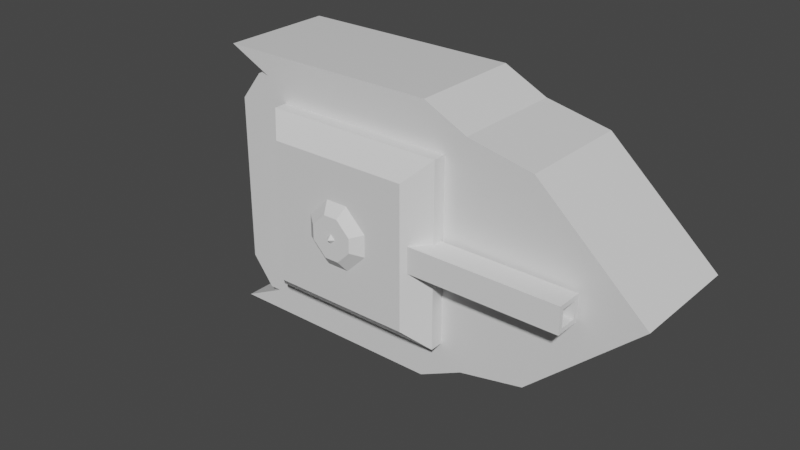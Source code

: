 # Source: Tank.blend  (saved by Blender 2.83.18; exported with 4.5.12 LTS)
import bpy
from mathutils import Matrix  # noqa: F401  (used for matrix-valued properties, if any)

bpy.ops.wm.read_factory_settings(use_empty=True)
scene = bpy.context.scene
scene.name = 'Scene'

# ---- collections
col_collection = bpy.data.collections.new('Collection'); scene.collection.children.link(col_collection)

# ---- materials (node trees are filled in below, after node groups)
mat_material = bpy.data.materials.new('Material')
mat_material.alpha_threshold = 0.0
mat_material.use_transparent_shadow = False
mat_material.line_color = (0.0, 0.0, 0.0, 1.0)

# ---- material node trees
mat_material.use_nodes = True; mat_material.node_tree.nodes.clear()
_N = mat_material.node_tree.nodes; _L = mat_material.node_tree.links
n0 = _N.new('ShaderNodeOutputMaterial'); n0.name = 'Material Output'; n0.location = (300, 300)
n1 = _N.new('ShaderNodeBsdfPrincipled'); n1.name = 'Principled BSDF'; n1.location = (10, 300)
n1.distribution = 'GGX'
n1.subsurface_method = 'BURLEY'
n1.inputs[2].default_value = 0.4
n1.inputs[3].default_value = 1.45
n1.inputs[27].default_value = (0.0, 0.0, 0.0, 1.0)
n1.inputs[28].default_value = 1.0
_L.new(n1.outputs[0], n0.inputs[0])
n0.is_active_output = True

# ---- world
world_world = bpy.data.worlds.new('World'); scene.world = world_world
world_world.use_nodes = True; world_world.node_tree.nodes.clear()
_N = world_world.node_tree.nodes; _L = world_world.node_tree.links
n0 = _N.new('ShaderNodeOutputWorld'); n0.name = 'World Output'; n0.location = (300, 300)
n1 = _N.new('ShaderNodeBackground'); n1.name = 'Background'; n1.location = (10, 300)
n1.inputs[0].default_value = (0.05088, 0.05088, 0.05088, 1.0)
_L.new(n1.outputs[0], n0.inputs[0])
n0.is_active_output = True
world_world.color = (0.05088, 0.05088, 0.05088)
world_world.use_sun_shadow = False
world_world.sun_shadow_jitter_overblur = 0.0

# ---- meshes
me_cube = bpy.data.meshes.new('Cube')
me_cube.from_pydata([(1.33, 1.142, -0.6311), (0.8228, -0.8228, -1.0), (-1.0, 1.142, -0.6311), (-1.0, -1.142, -0.6311), (-0.8228, 0.8228, -1.0), (-0.8228, -0.8228, -1.0), (0.8228, 0.8228, -1.0), (1.0, -1.0, 0.6311), (-1.0, -1.0, 0.6311), (1.0, 1.0, 0.6311), (1.33, -1.142, -0.6311), (-1.0, 1.0, 0.6311), (1.237, 1.237, 0.6311), (1.237, 1.237, -0.6311), (-1.237, -1.237, -0.6311), (-1.237, -1.237, 0.6311), (1.237, -1.237, 0.6311), (1.237, -1.237, -0.6311), (-1.237, 1.237, 0.6311), (-1.237, 1.237, -0.6311), (-1.952, -1.089, -0.6311), (-1.952, -1.089, 0.6311), (-1.952, 1.089, 0.6311), (-1.952, 1.089, -0.6311), (1.363, 1.237, 0.6311), (1.363, 1.237, -0.6311), (1.363, -1.237, 0.6311), (1.363, -1.237, -0.6311), (1.72, 1.473, 0.6311), (1.72, 1.473, -0.6311), (-0.7537, -1.473, -0.6311), (-0.7537, -1.473, 0.6311), (1.72, -1.473, 0.6311), (1.72, -1.473, -0.6311), (-0.7537, 1.473, 0.6311), (-0.7537, 1.473, -0.6311), (-0.8228, 0.0, -1.0), (0.8228, 0.0, -1.0), (-2.373, 0.0, -0.6311), (1.0, 0.0, 0.6311), (-1.0, 0.0, 0.6311), (1.33, 0.0, -0.6311), (1.237, 0.0, 0.6311), (-1.237, 0.0, 0.6311), (-3.158, 0.0, -0.6311), (-3.158, 0.0, 0.6311), (1.604, -0.9225, 0.6311), (1.604, 0.9225, 0.6311), (1.479, 0.0, 0.6311), (1.604, 0.9225, -0.6311), (1.604, -0.9225, -0.6311), (1.479, 0.0, -0.6311), (-1.0, 0.0, -1.0), (-1.0, -1.0, -1.0), (1.0, 1.0, -1.0), (-1.0, 1.0, -1.0), (1.0, -1.0, -1.0), (1.0, 0.0, -1.0), (-0.8228, 0.0, -0.7921), (-0.8228, -0.8228, -0.7921), (0.8228, 0.8228, -0.7921), (-0.8228, 0.8228, -0.7921), (0.8228, -0.8228, -0.7921), (0.8228, 0.0, -0.7921), (0.779, 0.779, 1.0), (1.0, 1.0, 0.779), (1.0, -1.0, 0.779), (0.779, -0.779, 1.0), (-0.779, 0.779, 1.0), (-1.0, 1.0, 0.779), (-0.779, -0.779, 1.0), (-1.0, -1.0, 0.779), (1.0, 0.0, 0.779), (0.779, 0.0, 1.0), (-1.0, 0.0, 0.779), (-0.779, 0.0, 1.0)], [], [(7, 39, 72, 66), (7, 8, 15, 16), (3, 10, 17, 14), (11, 9, 12, 18), (2, 0, 54, 55), (73, 75, 70, 67), (8, 7, 66, 71), (10, 3, 53, 56), (39, 9, 65, 72), (41, 10, 56, 57), (15, 14, 30, 31), (18, 19, 23, 22), (16, 17, 27, 26), (19, 18, 34, 35), (40, 11, 18, 43), (39, 7, 16, 42), (0, 2, 19, 13), (44, 45, 22, 23), (14, 15, 21, 20), (43, 18, 22, 45), (12, 42, 48, 47, 24), (13, 12, 24, 25), (10, 41, 0, 13, 25, 49, 51, 50, 27, 17), (25, 24, 47, 49), (33, 32, 31, 30), (35, 34, 28, 29), (18, 12, 28, 34), (14, 17, 33, 30), (16, 15, 31, 32), (17, 16, 32, 33), (12, 13, 29, 28), (13, 19, 35, 29), (50, 46, 26, 27), (15, 43, 45, 21), (2, 38, 3, 14, 20, 44, 23, 19), (20, 21, 45, 44), (9, 39, 42, 12), (8, 40, 43, 15), (0, 41, 57, 54), (40, 8, 71, 74), (11, 40, 74, 69), (9, 11, 69, 65), (46, 47, 48), (49, 50, 51), (46, 50, 49, 47), (42, 16, 26, 46, 48), (37, 1, 62, 63), (36, 5, 53, 52), (6, 4, 55, 54), (5, 1, 56, 53), (37, 6, 54, 57), (4, 36, 52, 55), (1, 37, 57, 56), (61, 60, 63, 62, 59, 58), (6, 37, 63, 60), (4, 6, 60, 61), (36, 4, 61, 58), (1, 5, 59, 62), (5, 36, 58, 59), (67, 70, 71, 66), (73, 67, 66, 72), (75, 68, 69, 74), (68, 64, 65, 69), (64, 73, 72, 65), (70, 75, 74, 71), (64, 68, 75, 73), (3, 38, 53), (52, 53, 38), (52, 38, 55), (55, 38, 2)])
_uv = me_cube.uv_layers.new(name='UVMap')
_uv.uv.foreach_set('vector', [0.5789, 0.75, 0.5789, 0.625, 0.5974, 0.625, 0.5974, 0.75, 0.5789, 0.75, 0.5789, 1.0, 0.5789, 1.0, 0.5789, 0.75, 0.4211, 1.0, 0.4211, 0.75, 0.4211, 0.75, 0.4211, 1.0, 0.5789, 0.25, 0.5789, 0.5, 0.5789, 0.5, 0.5789, 0.25, 0.4211, 0.25, 0.4211, 0.5, 0.375, 0.5, 0.375, 0.25, 0.6526, 0.625, 0.8474, 0.625, 0.8474, 0.7224, 0.6526, 0.7224, 0.5789, 1.0, 0.5789, 0.75, 0.5974, 0.75, 0.5974, 1.0, 0.4211, 0.75, 0.4211, 1.0, 0.375, 1.0, 0.375, 0.75, 0.5789, 0.625, 0.5789, 0.5, 0.5974, 0.5, 0.5974, 0.625, 0.4211, 0.625, 0.4211, 0.75, 0.375, 0.75, 0.375, 0.625, 0.5789, 1.0, 0.4211, 1.0, 0.4211, 1.0, 0.5789, 1.0, 0.5789, 0.25, 0.4211, 0.25, 0.4211, 0.25, 0.5789, 0.25, 0.5789, 0.75, 0.4211, 0.75, 0.4211, 0.75, 0.5789, 0.75, 0.4211, 0.25, 0.5789, 0.25, 0.5789, 0.25, 0.4211, 0.25, 0.5789, 0.125, 0.5789, 0.25, 0.5789, 0.25, 0.5789, 0.125, 0.5789, 0.625, 0.5789, 0.75, 0.5789, 0.75, 0.5789, 0.625, 0.4211, 0.5, 0.4211, 0.25, 0.4211, 0.25, 0.4211, 0.5, 0.4211, 0.125, 0.5789, 0.125, 0.5789, 0.25, 0.4211, 0.25, 0.4211, 1.0, 0.5789, 1.0, 0.5789, 1.0, 0.4211, 1.0, 0.5789, 0.125, 0.5789, 0.25, 0.5789, 0.25, 0.5789, 0.125, 0.5789, 0.5, 0.5789, 0.625, 0.5789, 0.625, 0.5789, 0.5318, 0.5789, 0.5, 0.4211, 0.5, 0.5789, 0.5, 0.5789, 0.5, 0.4211, 0.5, 0.4211, 0.75, 0.4211, 0.625, 0.4211, 0.5, 0.4211, 0.5, 0.4211, 0.5, 0.4211, 0.5318, 0.4211, 0.625, 0.4211, 0.7182, 0.4211, 0.75, 0.4211, 0.75, 0.4211, 0.5, 0.5789, 0.5, 0.5789, 0.5318, 0.4211, 0.5318, 0.4211, 0.75, 0.5789, 0.75, 0.5789, 1.0, 0.4211, 1.0, 0.4211, 0.25, 0.5789, 0.25, 0.5789, 0.5, 0.4211, 0.5, 0.5789, 0.25, 0.5789, 0.5, 0.5789, 0.5, 0.5789, 0.25, 0.4211, 1.0, 0.4211, 0.75, 0.4211, 0.75, 0.4211, 1.0, 0.5789, 0.75, 0.5789, 1.0, 0.5789, 1.0, 0.5789, 0.75, 0.4211, 0.75, 0.5789, 0.75, 0.5789, 0.75, 0.4211, 0.75, 0.5789, 0.5, 0.4211, 0.5, 0.4211, 0.5, 0.5789, 0.5, 0.4211, 0.5, 0.4211, 0.25, 0.4211, 0.25, 0.4211, 0.5, 0.4211, 0.7182, 0.5789, 0.7182, 0.5789, 0.75, 0.4211, 0.75, 0.5789, 0.0, 0.5789, 0.125, 0.5789, 0.125, 0.5789, 0.0, 0.4211, 0.25, 0.4211, 0.125, 0.4211, 0.0, 0.4211, 0.0, 0.4211, 0.0, 0.4211, 0.125, 0.4211, 0.25, 0.4211, 0.25, 0.4211, 0.0, 0.5789, 0.0, 0.5789, 0.125, 0.4211, 0.125, 0.5789, 0.5, 0.5789, 0.625, 0.5789, 0.625, 0.5789, 0.5, 0.5789, 0.0, 0.5789, 0.125, 0.5789, 0.125, 0.5789, 0.0, 0.4211, 0.5, 0.4211, 0.625, 0.375, 0.625, 0.375, 0.5, 0.5789, 0.125, 0.5789, 0.0, 0.5974, 0.0, 0.5974, 0.125, 0.5789, 0.25, 0.5789, 0.125, 0.5974, 0.125, 0.5974, 0.25, 0.5789, 0.5, 0.5789, 0.25, 0.5974, 0.25, 0.5974, 0.5, 0.5789, 0.7182, 0.5789, 0.5318, 0.5789, 0.625, 0.4211, 0.5318, 0.4211, 0.7182, 0.4211, 0.625, 0.5789, 0.7182, 0.4211, 0.7182, 0.4211, 0.5318, 0.5789, 0.5318, 0.5789, 0.625, 0.5789, 0.75, 0.5789, 0.75, 0.5789, 0.7182, 0.5789, 0.625, 0.3529, 0.625, 0.3529, 0.7279, 0.3529, 0.7279, 0.3529, 0.625, 0.1471, 0.625, 0.1471, 0.7279, 0.125, 0.75, 0.125, 0.625, 0.3529, 0.5221, 0.1471, 0.5221, 0.125, 0.5, 0.375, 0.5, 0.1471, 0.7279, 0.3529, 0.7279, 0.375, 0.75, 0.125, 0.75, 0.3529, 0.625, 0.3529, 0.5221, 0.375, 0.5, 0.375, 0.625, 0.1471, 0.5221, 0.1471, 0.625, 0.125, 0.625, 0.125, 0.5, 0.3529, 0.7279, 0.3529, 0.625, 0.375, 0.625, 0.375, 0.75, 0.1471, 0.5221, 0.3529, 0.5221, 0.3529, 0.625, 0.3529, 0.7279, 0.1471, 0.7279, 0.1471, 0.625, 0.3529, 0.5221, 0.3529, 0.625, 0.3529, 0.625, 0.3529, 0.5221, 0.1471, 0.5221, 0.3529, 0.5221, 0.3529, 0.5221, 0.1471, 0.5221, 0.1471, 0.625, 0.1471, 0.5221, 0.1471, 0.5221, 0.1471, 0.625, 0.3529, 0.7279, 0.1471, 0.7279, 0.1471, 0.7279, 0.3529, 0.7279, 0.1471, 0.7279, 0.1471, 0.625, 0.1471, 0.625, 0.1471, 0.7279, 0.6526, 0.7224, 0.8474, 0.7224, 0.875, 0.75, 0.625, 0.75, 0.6526, 0.625, 0.6526, 0.7224, 0.5974, 0.75, 0.5974, 0.625, 0.8474, 0.625, 0.8474, 0.5276, 0.875, 0.5, 0.875, 0.625, 0.8474, 0.5276, 0.6526, 0.5276, 0.625, 0.5, 0.875, 0.5, 0.6526, 0.5276, 0.6526, 0.625, 0.5974, 0.625, 0.5974, 0.5, 0.8474, 0.7224, 0.8474, 0.625, 0.875, 0.625, 0.875, 0.75, 0.6526, 0.5276, 0.8474, 0.5276, 0.8474, 0.625, 0.6526, 0.625, 0.4211, 1.0, 0.4211, 0.125, 0.375, 1.0, 0.125, 0.625, 0.375, 1.0, 0.4211, 0.125, 0.125, 0.625, 0.4211, 0.125, 0.125, 0.5, 0.125, 0.5, 0.4211, 0.125, 0.4211, 0.25])
me_cube.materials.append(mat_material)
me_cube.use_remesh_preserve_volume = False
me_cube.use_remesh_preserve_attributes = False
me_cube.use_mirror_vertex_groups = False
me_cube.update()
me_cube_001 = bpy.data.meshes.new('Cube.001')
me_cube_001.from_pydata([(1.686, -0.5834, -1.092), (0.5834, -1.686, -1.092), (0.5834, 1.686, -1.092), (1.686, 0.5834, -1.092), (-1.686, 0.5834, -1.092), (-0.5834, 1.686, -1.092), (-0.5834, -1.686, -1.092), (-1.686, -0.5834, -1.092), (-0.346, -1.0, -0.5306), (-1.0, -0.346, -0.5306), (-1.0, -0.346, 0.1529), (-0.346, -1.0, 0.1529), (-1.0, 0.346, -0.5306), (-0.346, 1.0, -0.5306), (-0.346, 1.0, 0.1529), (-1.0, 0.346, 0.1529), (0.8479, -0.4981, -0.3154), (0.4981, -0.8479, -0.3154), (0.4981, -0.8479, -0.06225), (0.8479, -0.4981, -0.06225), (0.4981, 0.8479, -0.3154), (0.8479, 0.4981, -0.3154), (0.8479, 0.4981, -0.06225), (0.4981, 0.8479, -0.06225), (-0.01022, -0.1163, 0.4973), (-0.1163, -0.01022, 0.4973), (-0.1163, 0.01022, 0.4973), (-0.01022, 0.1163, 0.4973), (0.01022, 0.1163, 0.4973), (0.1163, 0.01022, 0.4973), (0.1163, -0.01022, 0.4973), (0.01022, -0.1163, 0.4973), (-5.995, -0.224, 0.03097), (-5.995, -0.224, -0.4086), (-5.995, 0.224, -0.4086), (-5.995, 0.224, 0.03097), (-5.995, -0.346, 0.1529), (-5.995, -0.346, -0.5306), (-5.995, 0.346, -0.5306), (-5.995, 0.346, 0.1529), (-3.269, -0.224, 0.03097), (-3.269, -0.224, -0.4086), (-3.269, 0.224, -0.4086), (-3.269, 0.224, 0.03097), (0.346, 1.0, 0.1529), (1.0, 0.2632, 0.07014), (1.0, 0.2632, -0.4478), (0.346, 1.0, -0.5306), (1.0, -0.2632, 0.07014), (0.346, -1.0, 0.1529), (0.346, -1.0, -0.5306), (1.0, -0.2632, -0.4478), (1.386, 1.036, -0.06225), (1.386, 1.036, -0.3154), (1.386, -1.036, -0.06225), (1.386, -1.036, -0.3154), (1.0, 0.346, 0.1529), (1.0, 0.346, -0.5306), (1.0, -0.346, -0.5306), (1.0, -0.346, 0.1529), (1.219, 0.0, 0.07014), (1.219, 0.0, -0.4478), (-0.1924, -0.5563, 0.4973), (-0.5563, -0.1924, 0.4973), (-0.5563, 0.1925, 0.4973), (-0.1924, 0.5563, 0.4973), (0.1925, 0.5563, 0.4973), (0.5563, 0.1925, 0.4973), (0.5563, -0.1924, 0.4973), (0.1925, -0.5563, 0.4973), (1.304e-08, 1.304e-08, 0.6038), (-2.242, -0.346, -0.1888), (-2.242, 0.346, -0.1888)], [], [(50, 49, 11, 8), (51, 46, 61), (4, 5, 2, 3, 0, 1, 6, 7), (56, 44, 66, 67), (10, 15, 39, 36), (13, 14, 44, 47), (10, 71, 11), (9, 8, 71), (19, 18, 54), (17, 16, 55), (50, 8, 6, 1), (13, 47, 2, 5), (12, 13, 5, 4), (8, 9, 7, 6), (57, 58, 0, 3), (9, 12, 4, 7), (58, 50, 1, 0), (47, 57, 3, 2), (25, 24, 70), (14, 15, 64, 65), (10, 11, 62, 63), (59, 56, 67, 68), (15, 10, 63, 64), (44, 14, 65, 66), (49, 59, 68, 69), (11, 49, 69, 62), (33, 32, 40, 41), (15, 72, 12, 38, 39), (12, 9, 37, 38), (9, 71, 10, 36, 37), (32, 33, 37, 36), (34, 35, 39, 38), (33, 34, 38, 37), (35, 32, 36, 39), (41, 40, 43, 42), (32, 35, 43, 40), (35, 34, 42, 43), (34, 33, 41, 42), (22, 23, 44, 56), (21, 22, 56, 57), (20, 21, 57, 47), (23, 20, 47, 44), (18, 19, 59, 49), (17, 18, 49, 50), (16, 17, 50, 58), (19, 16, 58, 59), (18, 17, 55, 54), (21, 20, 53), (23, 22, 52), (16, 19, 54, 55), (22, 21, 53, 52), (20, 23, 52, 53), (45, 46, 57, 56), (51, 48, 59, 58), (46, 51, 58, 57), (48, 45, 56, 59), (46, 45, 60, 61), (45, 48, 60), (48, 51, 61, 60), (24, 25, 63, 62), (26, 27, 65, 64), (28, 29, 67, 66), (30, 31, 69, 68), (25, 26, 64, 63), (31, 24, 62, 69), (29, 30, 68, 67), (27, 28, 66, 65), (28, 27, 70), (24, 31, 70), (31, 30, 70), (27, 26, 70), (30, 29, 70), (26, 25, 70), (29, 28, 70), (11, 71, 8), (15, 14, 72), (13, 72, 14), (12, 72, 13)])
_uv = me_cube_001.uv_layers.new(name='CarteUV')
_uv.uv.foreach_set('vector', [0.375, 0.8318, 0.625, 0.8318, 0.625, 0.9182, 0.375, 0.9182, 0.4053, 0.6579, 0.4053, 0.5921, 0.4053, 0.6579, 0.125, 0.5818, 0.2068, 0.5, 0.2932, 0.5, 0.375, 0.5818, 0.375, 0.6682, 0.2932, 0.75, 0.2068, 0.75, 0.125, 0.6682, 0.625, 0.5818, 0.625, 0.4182, 0.625, 0.4182, 0.625, 0.5818, 0.625, 0.08175, 0.625, 0.1682, 0.625, 0.1682, 0.625, 0.08175, 0.375, 0.3318, 0.625, 0.3318, 0.625, 0.4182, 0.375, 0.4182, 0.625, 1.0, 0.5, 1.0, 0.625, 0.9182, 0.375, 1.0, 0.375, 0.9182, 0.5, 1.0, 0.5463, 0.7063, 0.5463, 0.7937, 0.5463, 0.7063, 0.4537, 0.7937, 0.4537, 0.7063, 0.4537, 0.7063, 0.375, 0.8318, 0.375, 0.9182, 0.375, 0.9182, 0.375, 0.8318, 0.375, 0.3318, 0.375, 0.4182, 0.375, 0.4182, 0.375, 0.3318, 0.375, 0.1682, 0.375, 0.3318, 0.375, 0.3318, 0.375, 0.1682, 0.375, 0.9182, 0.375, 1.0, 0.375, 1.0, 0.375, 0.9182, 0.375, 0.5818, 0.375, 0.6682, 0.375, 0.6682, 0.375, 0.5818, 0.375, 0.08175, 0.375, 0.1682, 0.375, 0.1682, 0.375, 0.08175, 0.375, 0.6682, 0.375, 0.8318, 0.375, 0.8318, 0.375, 0.6682, 0.375, 0.4182, 0.375, 0.5818, 0.375, 0.5818, 0.375, 0.4182, 0.7761, 0.6273, 0.7523, 0.6511, 0.7761, 0.6273, 0.625, 0.3318, 0.625, 0.1682, 0.625, 0.1682, 0.625, 0.3318, 0.625, 1.0, 0.625, 0.9182, 0.625, 0.9182, 0.625, 1.0, 0.625, 0.6682, 0.625, 0.5818, 0.625, 0.5818, 0.625, 0.6682, 0.625, 0.1682, 0.625, 0.08175, 0.625, 0.08175, 0.625, 0.1682, 0.625, 0.4182, 0.625, 0.3318, 0.625, 0.3318, 0.625, 0.4182, 0.625, 0.8318, 0.625, 0.6682, 0.625, 0.6682, 0.625, 0.8318, 0.625, 0.9182, 0.625, 0.8318, 0.625, 0.8318, 0.625, 0.9182, 0.4196, 0.097, 0.5804, 0.097, 0.5804, 0.097, 0.4196, 0.097, 0.625, 0.1682, 0.5, 0.1682, 0.375, 0.1682, 0.375, 0.1682, 0.625, 0.1682, 0.375, 0.1682, 0.375, 0.08175, 0.375, 0.08175, 0.375, 0.1682, 0.375, 1.0, 0.5, 1.0, 0.625, 1.0, 0.625, 1.0, 0.375, 1.0, 0.5804, 0.097, 0.4196, 0.097, 0.375, 0.08175, 0.625, 0.08175, 0.4196, 0.153, 0.5804, 0.153, 0.625, 0.1682, 0.375, 0.1682, 0.4196, 0.097, 0.4196, 0.153, 0.375, 0.1682, 0.375, 0.08175, 0.5804, 0.153, 0.5804, 0.097, 0.625, 0.08175, 0.625, 0.1682, 0.4196, 0.097, 0.5804, 0.097, 0.5804, 0.153, 0.4196, 0.153, 0.5804, 0.097, 0.5804, 0.153, 0.5804, 0.153, 0.5804, 0.097, 0.5804, 0.153, 0.4196, 0.153, 0.4196, 0.153, 0.5804, 0.153, 0.4196, 0.153, 0.4196, 0.097, 0.4196, 0.097, 0.4196, 0.153, 0.5463, 0.5437, 0.5463, 0.4563, 0.625, 0.4182, 0.625, 0.5818, 0.4537, 0.5437, 0.5463, 0.5437, 0.625, 0.5818, 0.375, 0.5818, 0.4537, 0.4563, 0.4537, 0.5437, 0.375, 0.5818, 0.375, 0.4182, 0.5463, 0.4563, 0.4537, 0.4563, 0.375, 0.4182, 0.625, 0.4182, 0.5463, 0.7937, 0.5463, 0.7063, 0.625, 0.6682, 0.625, 0.8318, 0.4537, 0.7937, 0.5463, 0.7937, 0.625, 0.8318, 0.375, 0.8318, 0.4537, 0.7063, 0.4537, 0.7937, 0.375, 0.8318, 0.375, 0.6682, 0.5463, 0.7063, 0.4537, 0.7063, 0.375, 0.6682, 0.625, 0.6682, 0.5463, 0.7937, 0.4537, 0.7937, 0.4537, 0.7063, 0.5463, 0.7063, 0.4537, 0.5437, 0.4537, 0.4563, 0.4537, 0.5437, 0.5463, 0.4563, 0.5463, 0.5437, 0.5463, 0.5437, 0.4537, 0.7063, 0.5463, 0.7063, 0.5463, 0.7063, 0.4537, 0.7063, 0.5463, 0.5437, 0.4537, 0.5437, 0.4537, 0.5437, 0.5463, 0.5437, 0.4537, 0.4563, 0.5463, 0.4563, 0.5463, 0.5437, 0.4537, 0.5437, 0.5947, 0.5921, 0.4053, 0.5921, 0.375, 0.5818, 0.625, 0.5818, 0.4053, 0.6579, 0.5947, 0.6579, 0.625, 0.6682, 0.375, 0.6682, 0.4053, 0.5921, 0.4053, 0.6579, 0.375, 0.6682, 0.375, 0.5818, 0.5947, 0.6579, 0.5947, 0.5921, 0.625, 0.5818, 0.625, 0.6682, 0.4053, 0.5921, 0.5947, 0.5921, 0.5947, 0.5921, 0.4053, 0.5921, 0.5947, 0.5921, 0.5947, 0.6579, 0.5947, 0.5921, 0.5947, 0.6579, 0.4053, 0.6579, 0.4053, 0.6579, 0.5947, 0.6579, 0.7523, 0.6511, 0.7761, 0.6273, 0.875, 0.6682, 0.7932, 0.75, 0.7761, 0.6227, 0.7523, 0.5989, 0.7932, 0.5, 0.875, 0.5818, 0.7477, 0.5989, 0.7239, 0.6227, 0.625, 0.5818, 0.7068, 0.5, 0.7239, 0.6273, 0.7477, 0.6511, 0.7068, 0.75, 0.625, 0.6682, 0.7761, 0.6273, 0.7761, 0.6227, 0.875, 0.5818, 0.875, 0.6682, 0.7477, 0.6511, 0.7523, 0.6511, 0.7932, 0.75, 0.7068, 0.75, 0.7239, 0.6227, 0.7239, 0.6273, 0.625, 0.6682, 0.625, 0.5818, 0.7523, 0.5989, 0.7477, 0.5989, 0.7068, 0.5, 0.7932, 0.5, 0.7477, 0.5989, 0.7523, 0.5989, 0.7477, 0.5989, 0.7523, 0.6511, 0.7477, 0.6511, 0.7523, 0.6511, 0.7477, 0.6511, 0.7239, 0.6273, 0.7477, 0.6511, 0.7523, 0.5989, 0.7761, 0.6227, 0.7523, 0.5989, 0.7239, 0.6273, 0.7239, 0.6227, 0.7239, 0.6273, 0.7761, 0.6227, 0.7761, 0.6273, 0.7761, 0.6227, 0.7239, 0.6227, 0.7477, 0.5989, 0.7239, 0.6227, 0.625, 0.9182, 0.5, 1.0, 0.375, 0.9182, 0.625, 0.1682, 0.625, 0.3318, 0.5, 0.1682, 0.375, 0.3318, 0.5, 0.1682, 0.625, 0.3318, 0.375, 0.1682, 0.5, 0.1682, 0.375, 0.3318])
me_cube_001.use_remesh_fix_poles = True
me_cube_001.use_remesh_preserve_attributes = False
me_cube_001.use_mirror_vertex_groups = False
me_cube_001.update()
arm_armature = bpy.data.armatures.new('Armature')  # bones are not reproduced

# ---- objects
ob_body = bpy.data.objects.new('Body', me_cube)
ob_cannon = bpy.data.objects.new('Cannon', me_cube_001)
ob_armature = bpy.data.objects.new('Armature', arm_armature)

# ---- transforms, parenting, visibility, modifiers, constraints
ob_body.parent = ob_armature
ob_body.matrix_parent_inverse = Matrix(((1.0, -0.0, 0.0, -0.0), (-0.0, 0.0, 1.0, -0.9207), (0.0, -1.0, 0.0, -0.0), (0.0, 0.0, -0.0, 1.0)))
ob_body.location = (0.0, 0.0, 0.0)
ob_body.lock_rotations_4d = False
ob_body.empty_display_type = 'ARROWS'
ob_body.lineart.crease_threshold = 0.0
ob_cannon.parent = ob_armature
ob_cannon.matrix_parent_inverse = Matrix(((1.0, -0.0, 0.0, -0.0), (-0.0, 0.0, 1.0, -1.421), (0.0, -1.0, 0.0, -0.0), (0.0, 0.0, -0.0, 1.0)))
ob_cannon.location = (0.0, 0.0, 1.387)
ob_cannon.scale = (0.4142, 0.4142, 0.4142)
ob_cannon.lineart.crease_threshold = 0.0
ob_armature.location = (0.0, 0.0, 0.0)
ob_armature.rotation_euler = (0.0, -0.0, 3.142)
ob_armature.show_in_front = True
ob_armature.lineart.crease_threshold = 0.0

# ---- collection membership
col_collection.objects.link(ob_body)
col_collection.objects.link(ob_cannon)
col_collection.objects.link(ob_armature)

# ---- scene / render settings (as saved in the file)
scene.frame_start = 1; scene.frame_end = 250; scene.frame_set(1)
scene.render.engine = 'BLENDER_EEVEE_NEXT'
scene.cycles.use_denoising = False
scene.cycles.samples = 128
scene.cycles.sampling_pattern = 'TABULATED_SOBOL'
scene.cycles.use_adaptive_sampling = False
scene.cycles.use_light_tree = False
scene.view_settings.view_transform = 'Filmic'
bpy.context.view_layer.update()

# ---- added for rendering (the .blend has no active camera and no usable light): camera, sun
cam_auto = bpy.data.cameras.new('AutoCamera')
cam_auto.lens = 50.0
cam_auto.sensor_width = 36.0
cam_auto.clip_end = 1000.0
ob_auto_camera = bpy.data.objects.new('AutoCamera', cam_auto)
scene.collection.objects.link(ob_auto_camera)
ob_auto_camera.location = (6.52934, -6.97206, 4.96678)
ob_auto_camera.rotation_euler = (1.09748, -7.21219e-08, 0.694738)
scene.camera = ob_auto_camera
light_auto_sun = bpy.data.lights.new('AutoSun', 'SUN')
light_auto_sun.energy = 3.0
light_auto_sun.angle = 0.0523599
ob_auto_sun = bpy.data.objects.new('AutoSun', light_auto_sun)
scene.collection.objects.link(ob_auto_sun)
ob_auto_sun.rotation_euler = (0.872665, 0.174533, 0.523599)
bpy.context.view_layer.update()

